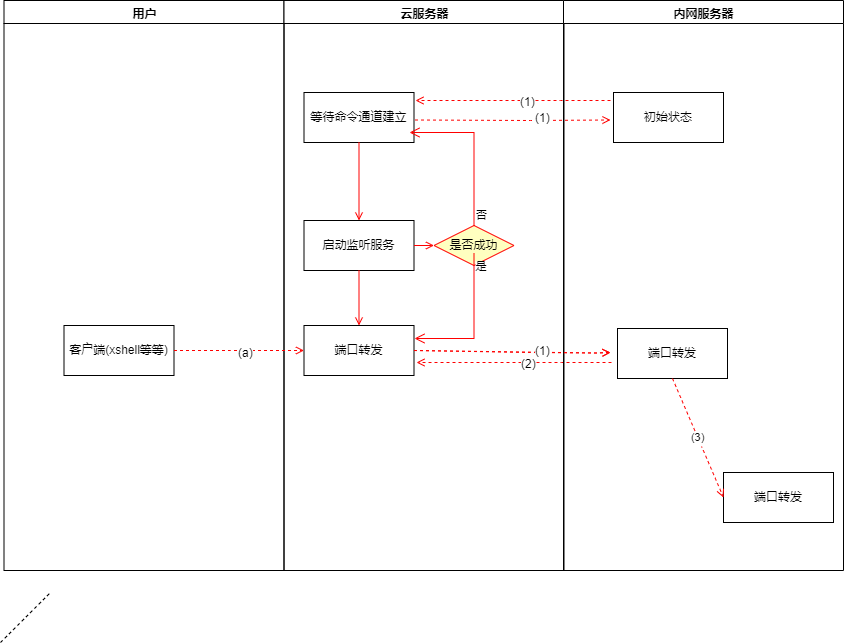

The diagram above was exported from draw.io. Its source (the exported page's mxGraphModel, read from the mxfile embedded in the PNG):
<mxGraphModel dx="1038" dy="580" grid="1" gridSize="10" guides="1" tooltips="1" connect="1" arrows="1" fold="1" page="1" pageScale="1" pageWidth="1169" pageHeight="826" background="#ffffff" math="0" shadow="0">
  <root>
    <mxCell id="0" />
    <mxCell id="1" parent="0" />
    <mxCell id="2" value="用户" style="swimlane;whiteSpace=wrap" parent="1" vertex="1">
      <mxGeometry x="163.5" y="128" width="280" height="570" as="geometry" />
    </mxCell>
    <mxCell id="10" value="客户端(xshell等等)" style="" parent="2" vertex="1">
      <mxGeometry x="60" y="325" width="110" height="50" as="geometry" />
    </mxCell>
    <mxCell id="3" value="云服务器" style="swimlane;whiteSpace=wrap" parent="1" vertex="1">
      <mxGeometry x="443.5" y="128" width="280" height="570" as="geometry" />
    </mxCell>
    <mxCell id="15" value="等待命令通道建立" style="" parent="3" vertex="1">
      <mxGeometry x="20" y="92" width="110" height="50" as="geometry" />
    </mxCell>
    <mxCell id="16" value="启动监听服务" style="" parent="3" vertex="1">
      <mxGeometry x="20" y="220" width="110" height="50" as="geometry" />
    </mxCell>
    <mxCell id="17" value="" style="endArrow=open;strokeColor=#FF0000;endFill=1;rounded=0" parent="3" source="15" target="16" edge="1">
      <mxGeometry relative="1" as="geometry" />
    </mxCell>
    <mxCell id="18" value="端口转发" style="" parent="3" vertex="1">
      <mxGeometry x="20" y="325" width="110" height="50" as="geometry" />
    </mxCell>
    <mxCell id="19" value="" style="endArrow=open;strokeColor=#FF0000;endFill=1;rounded=0" parent="3" source="16" target="18" edge="1">
      <mxGeometry relative="1" as="geometry" />
    </mxCell>
    <mxCell id="21" value="是否成功" style="rhombus;fillColor=#ffffc0;strokeColor=#ff0000;" parent="3" vertex="1">
      <mxGeometry x="150" y="225" width="80" height="40" as="geometry" />
    </mxCell>
    <mxCell id="22" value="否" style="edgeStyle=elbowEdgeStyle;elbow=horizontal;align=left;verticalAlign=bottom;endArrow=open;endSize=8;strokeColor=#FF0000;exitX=0.5;exitY=0;endFill=1;rounded=0;" parent="3" source="21" edge="1">
      <mxGeometry x="-1" relative="1" as="geometry">
        <mxPoint x="125.5" y="132" as="targetPoint" />
        <Array as="points">
          <mxPoint x="190" y="180" />
        </Array>
      </mxGeometry>
    </mxCell>
    <mxCell id="23" value="是&#10;" style="edgeStyle=elbowEdgeStyle;elbow=horizontal;align=left;verticalAlign=top;endArrow=open;endSize=8;strokeColor=#FF0000;endFill=1;rounded=0;entryX=1;entryY=0.5;entryDx=0;entryDy=0;" parent="3" edge="1">
      <mxGeometry x="-1" relative="1" as="geometry">
        <mxPoint x="130.5" y="338" as="targetPoint" />
        <mxPoint x="190" y="253" as="sourcePoint" />
        <Array as="points">
          <mxPoint x="190" y="338" />
        </Array>
      </mxGeometry>
    </mxCell>
    <mxCell id="24" value="" style="endArrow=open;strokeColor=#FF0000;endFill=1;rounded=0" parent="3" source="16" target="21" edge="1">
      <mxGeometry relative="1" as="geometry" />
    </mxCell>
    <mxCell id="rHr3t8fSCBDIlRyMS9WZ-55" value="" style="edgeStyle=elbowEdgeStyle;elbow=horizontal;strokeColor=#FF0000;endArrow=open;endFill=1;exitX=0;exitY=0.5;exitDx=0;exitDy=0;entryX=1;entryY=0.5;entryDx=0;entryDy=0;rounded=0;dashed=1;" parent="3" edge="1">
      <mxGeometry width="100" height="100" relative="1" as="geometry">
        <mxPoint x="327.5" y="362" as="sourcePoint" />
        <mxPoint x="132.5" y="362" as="targetPoint" />
        <Array as="points">
          <mxPoint x="277.5" y="357" />
          <mxPoint x="297.5" y="347" />
          <mxPoint x="272" y="380" />
        </Array>
      </mxGeometry>
    </mxCell>
    <mxCell id="rHr3t8fSCBDIlRyMS9WZ-56" value="(2)" style="text;html=1;align=center;verticalAlign=middle;resizable=0;points=[];;labelBackgroundColor=#ffffff;" parent="rHr3t8fSCBDIlRyMS9WZ-55" vertex="1" connectable="0">
      <mxGeometry x="-0.1426" relative="1" as="geometry">
        <mxPoint as="offset" />
      </mxGeometry>
    </mxCell>
    <mxCell id="4" value="内网服务器" style="swimlane;whiteSpace=wrap" parent="1" vertex="1">
      <mxGeometry x="723" y="128" width="280" height="570" as="geometry" />
    </mxCell>
    <mxCell id="33" value="端口转发" style="" parent="4" vertex="1">
      <mxGeometry x="54" y="328" width="110" height="50" as="geometry" />
    </mxCell>
    <mxCell id="rHr3t8fSCBDIlRyMS9WZ-41" value="初始状态" style="" parent="4" vertex="1">
      <mxGeometry x="50" y="92" width="110" height="50" as="geometry" />
    </mxCell>
    <mxCell id="P4Mz8CCmncgptZVhwqUj-35" value="端口转发" style="" vertex="1" parent="4">
      <mxGeometry x="160" y="472" width="110" height="50" as="geometry" />
    </mxCell>
    <mxCell id="P4Mz8CCmncgptZVhwqUj-41" value="(3)" style="endArrow=open;strokeColor=#FF0000;endFill=1;rounded=0;entryX=0;entryY=0.5;entryDx=0;entryDy=0;dashed=1;" edge="1" parent="4" target="P4Mz8CCmncgptZVhwqUj-35">
      <mxGeometry relative="1" as="geometry">
        <mxPoint x="109" y="378" as="sourcePoint" />
        <mxPoint x="109" y="456" as="targetPoint" />
      </mxGeometry>
    </mxCell>
    <mxCell id="20" value="" style="endArrow=open;strokeColor=#FF0000;endFill=1;rounded=0;dashed=1;" parent="1" source="10" target="18" edge="1">
      <mxGeometry relative="1" as="geometry">
        <Array as="points">
          <mxPoint x="390" y="478" />
        </Array>
      </mxGeometry>
    </mxCell>
    <mxCell id="rHr3t8fSCBDIlRyMS9WZ-57" value="(a)" style="text;html=1;align=center;verticalAlign=middle;resizable=0;points=[];;labelBackgroundColor=#ffffff;" parent="20" vertex="1" connectable="0">
      <mxGeometry x="0.0908" y="-1" relative="1" as="geometry">
        <mxPoint as="offset" />
      </mxGeometry>
    </mxCell>
    <mxCell id="35" value="" style="edgeStyle=elbowEdgeStyle;elbow=horizontal;strokeColor=#FF0000;endArrow=open;endFill=1;exitX=0;exitY=0.5;exitDx=0;exitDy=0;entryX=1;entryY=0.5;entryDx=0;entryDy=0;rounded=0;dashed=1;" parent="1" edge="1">
      <mxGeometry width="100" height="100" relative="1" as="geometry">
        <mxPoint x="770" y="228" as="sourcePoint" />
        <mxPoint x="575" y="228" as="targetPoint" />
        <Array as="points">
          <mxPoint x="720" y="223" />
          <mxPoint x="740" y="213" />
          <mxPoint x="714.5" y="246" />
        </Array>
      </mxGeometry>
    </mxCell>
    <mxCell id="rHr3t8fSCBDIlRyMS9WZ-47" value="(1)" style="text;html=1;align=center;verticalAlign=middle;resizable=0;points=[];;labelBackgroundColor=#ffffff;" parent="35" vertex="1" connectable="0">
      <mxGeometry x="-0.1426" relative="1" as="geometry">
        <mxPoint as="offset" />
      </mxGeometry>
    </mxCell>
    <mxCell id="rHr3t8fSCBDIlRyMS9WZ-42" value="" style="edgeStyle=none;strokeColor=#FF0000;endArrow=open;endFill=1;rounded=0;exitX=1;exitY=0.75;exitDx=0;exitDy=0;entryX=0;entryY=0.75;entryDx=0;entryDy=0;dashed=1;" parent="1" edge="1">
      <mxGeometry width="100" height="100" relative="1" as="geometry">
        <mxPoint x="574.5" y="247.5" as="sourcePoint" />
        <mxPoint x="770" y="247.5" as="targetPoint" />
        <Array as="points">
          <mxPoint x="690" y="248" />
        </Array>
      </mxGeometry>
    </mxCell>
    <mxCell id="rHr3t8fSCBDIlRyMS9WZ-48" value="(1)" style="text;html=1;align=center;verticalAlign=middle;resizable=0;points=[];;labelBackgroundColor=#ffffff;" parent="rHr3t8fSCBDIlRyMS9WZ-42" vertex="1" connectable="0">
      <mxGeometry x="0.2984" y="3" relative="1" as="geometry">
        <mxPoint as="offset" />
      </mxGeometry>
    </mxCell>
    <mxCell id="rHr3t8fSCBDIlRyMS9WZ-53" value="" style="edgeStyle=none;strokeColor=#FF0000;endArrow=open;endFill=1;rounded=0;exitX=1;exitY=0.5;exitDx=0;exitDy=0;dashed=1;" parent="1" source="18" edge="1">
      <mxGeometry width="100" height="100" relative="1" as="geometry">
        <mxPoint x="640" y="480" as="sourcePoint" />
        <mxPoint x="770" y="480" as="targetPoint" />
        <Array as="points">
          <mxPoint x="755.5" y="480.5" />
        </Array>
      </mxGeometry>
    </mxCell>
    <mxCell id="rHr3t8fSCBDIlRyMS9WZ-54" value="(1)" style="text;html=1;align=center;verticalAlign=middle;resizable=0;points=[];;labelBackgroundColor=#ffffff;" parent="rHr3t8fSCBDIlRyMS9WZ-53" vertex="1" connectable="0">
      <mxGeometry x="0.2984" y="3" relative="1" as="geometry">
        <mxPoint as="offset" />
      </mxGeometry>
    </mxCell>
    <mxCell id="P4Mz8CCmncgptZVhwqUj-36" value="" style="edgeStyle=none;strokeColor=#FF0000;endArrow=open;endFill=1;rounded=0;exitX=1;exitY=0.5;exitDx=0;exitDy=0;dashed=1;" edge="1" parent="1" source="18">
      <mxGeometry width="100" height="100" relative="1" as="geometry">
        <mxPoint x="573.5" y="478" as="sourcePoint" />
        <mxPoint x="770" y="480" as="targetPoint" />
        <Array as="points">
          <mxPoint x="690" y="480" />
          <mxPoint x="755.5" y="480.5" />
        </Array>
      </mxGeometry>
    </mxCell>
    <mxCell id="P4Mz8CCmncgptZVhwqUj-37" value="(1)" style="text;html=1;align=center;verticalAlign=middle;resizable=0;points=[];;labelBackgroundColor=#ffffff;" vertex="1" connectable="0" parent="P4Mz8CCmncgptZVhwqUj-36">
      <mxGeometry x="0.2984" y="3" relative="1" as="geometry">
        <mxPoint as="offset" />
      </mxGeometry>
    </mxCell>
    <mxCell id="P4Mz8CCmncgptZVhwqUj-40" value="" style="endArrow=none;dashed=1;html=1;" edge="1" parent="1">
      <mxGeometry width="50" height="50" relative="1" as="geometry">
        <mxPoint x="160" y="770" as="sourcePoint" />
        <mxPoint x="210" y="720" as="targetPoint" />
      </mxGeometry>
    </mxCell>
  </root>
</mxGraphModel>